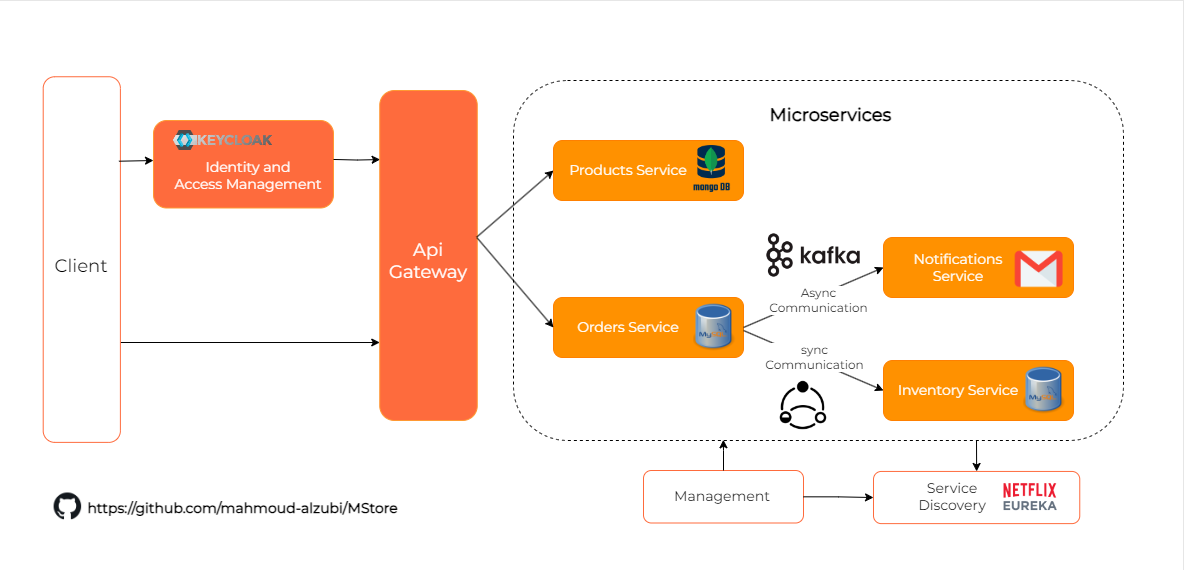

The diagram above was exported from draw.io. Its source (the exported page's mxGraphModel, read from the mxfile embedded in the PNG):
<mxGraphModel dx="2220" dy="1068" grid="1" gridSize="10" guides="1" tooltips="1" connect="1" arrows="1" fold="1" page="1" pageScale="1" pageWidth="2336" pageHeight="1654" math="0" shadow="0">
  <root>
    <mxCell id="0" />
    <mxCell id="1" parent="0" />
    <mxCell id="2" value="" style="rounded=0;whiteSpace=wrap;html=1;fillColor=none;strokeColor=#E6E6E6;" vertex="1" parent="1">
      <mxGeometry x="160" y="80" width="1260" height="610" as="geometry" />
    </mxCell>
    <mxCell id="3" value="" style="rounded=1;whiteSpace=wrap;html=1;fillColor=none;dashed=1" vertex="1" parent="1">
      <mxGeometry x="750" y="160" width="610" height="360" as="geometry" />
    </mxCell>
    <mxCell id="4" style="edgeStyle=orthogonalEdgeStyle;rounded=0;orthogonalLoop=1;jettySize=auto;html=1;entryX=0;entryY=0.5;entryDx=0;entryDy=0;" edge="1" target="36" parent="1">
      <mxGeometry relative="1" as="geometry">
        <mxPoint x="1213" y="520" as="sourcePoint" />
      </mxGeometry>
    </mxCell>
    <mxCell id="5" style="edgeStyle=orthogonalEdgeStyle;rounded=0;orthogonalLoop=1;jettySize=auto;html=1;entryX=0.483;entryY=0.983;entryDx=0;entryDy=0;entryPerimeter=0;" edge="1" parent="1">
      <mxGeometry relative="1" as="geometry">
        <mxPoint x="355.215" y="421.9973859764988" as="sourcePoint" />
        <mxPoint x="616.2475000000003" y="422.0099999999999" as="targetPoint" />
      </mxGeometry>
    </mxCell>
    <mxCell id="6" value="" style="rounded=1;whiteSpace=wrap;html=1;rotation=90;fillColor=#FFFFFF;strokeColor=#FE6B3D;" vertex="1" parent="1">
      <mxGeometry x="135.48" y="300.48" width="365.63" height="77.18" as="geometry" />
    </mxCell>
    <mxCell id="7" value="&lt;font style=&quot;font-size: 18px;&quot;&gt;&lt;font data-font-src=&quot;https://fonts.googleapis.com/css?family=Montserrat&quot; face=&quot;Montserrat&quot;&gt;&lt;br&gt;&lt;span style=&quot;border-color: var(--border-color); color: rgb(0, 0, 0); font-style: normal; font-variant-ligatures: normal; font-variant-caps: normal; letter-spacing: normal; orphans: 2; text-align: center; text-indent: 0px; text-transform: none; widows: 2; word-spacing: 0px; -webkit-text-stroke-width: 0px; background-color: rgb(255, 255, 255); text-decoration-thickness: initial; text-decoration-style: initial; text-decoration-color: initial;&quot;&gt;Client&lt;/span&gt;&lt;/font&gt;&lt;br&gt;&lt;/font&gt;" style="text;html=1;strokeColor=none;fillColor=none;align=center;verticalAlign=middle;whiteSpace=wrap;rounded=0;" vertex="1" parent="1">
      <mxGeometry x="288.3" y="320" width="60" height="30" as="geometry" />
    </mxCell>
    <mxCell id="8" value="" style="group" vertex="1" connectable="0" parent="1">
      <mxGeometry x="390" y="200" width="180" height="87.5" as="geometry" />
    </mxCell>
    <mxCell id="9" value="" style="rounded=1;whiteSpace=wrap;html=1;rotation=-180;fillColor=#FE6B3D;strokeColor=#FF9933;" vertex="1" parent="8">
      <mxGeometry width="180" height="87.5" as="geometry" />
    </mxCell>
    <mxCell id="10" value="&lt;font style=&quot;font-size: 14px;&quot; data-font-src=&quot;https://fonts.googleapis.com/css?family=Montserrat&quot; face=&quot;Montserrat&quot;&gt;Identity and &lt;br&gt;Access Management&lt;/font&gt;" style="text;html=1;strokeColor=none;fillColor=none;align=center;verticalAlign=middle;whiteSpace=wrap;rounded=0;fontColor=#FFF;" vertex="1" parent="8">
      <mxGeometry x="20" y="40" width="150" height="30" as="geometry" />
    </mxCell>
    <mxCell id="11" value="" style="shape=image;verticalLabelPosition=bottom;labelBackgroundColor=default;verticalAlign=top;aspect=fixed;imageAspect=0;image=https://www.keycloak.org/resources/images/keycloak_logo_200px.svg;" vertex="1" parent="8">
      <mxGeometry x="20" y="10" width="98.95" height="20" as="geometry" />
    </mxCell>
    <mxCell id="12" value="" style="endArrow=classic;html=1;rounded=0;exitX=0.231;exitY=0.019;exitDx=0;exitDy=0;exitPerimeter=0;" edge="1" source="6" parent="1">
      <mxGeometry width="50" height="50" relative="1" as="geometry">
        <mxPoint x="910" y="500" as="sourcePoint" />
        <mxPoint x="390" y="240" as="targetPoint" />
      </mxGeometry>
    </mxCell>
    <mxCell id="13" value="" style="group" vertex="1" connectable="0" parent="1">
      <mxGeometry x="616.25" y="170" width="97.5" height="330" as="geometry" />
    </mxCell>
    <mxCell id="14" value="" style="rounded=1;whiteSpace=wrap;html=1;rotation=90;fillColor=#FE6B3D;strokeColor=#FF9933;" vertex="1" parent="13">
      <mxGeometry x="-116.25" y="116.25" width="330" height="97.5" as="geometry" />
    </mxCell>
    <mxCell id="15" value="&lt;font data-font-src=&quot;https://fonts.googleapis.com/css?family=Montserrat&quot; face=&quot;Montserrat&quot; style=&quot;font-size: 18px;&quot;&gt;Api&lt;br&gt;Gateway&lt;/font&gt;" style="text;html=1;strokeColor=none;fillColor=none;align=center;verticalAlign=middle;whiteSpace=wrap;rounded=0;fontColor=#FFF;" vertex="1" parent="13">
      <mxGeometry x="18.75" y="156.25" width="60" height="30" as="geometry" />
    </mxCell>
    <mxCell id="16" style="edgeStyle=orthogonalEdgeStyle;rounded=0;orthogonalLoop=1;jettySize=auto;html=1;entryX=0.182;entryY=0.996;entryDx=0;entryDy=0;entryPerimeter=0;exitX=0;exitY=0.556;exitDx=0;exitDy=0;exitPerimeter=0;" edge="1" parent="1">
      <mxGeometry relative="1" as="geometry">
        <mxPoint x="570" y="238.97000000000003" as="sourcePoint" />
        <mxPoint x="616.6399999999999" y="239.06000000000006" as="targetPoint" />
      </mxGeometry>
    </mxCell>
    <mxCell id="17" value="&lt;font style=&quot;font-size: 18px;&quot; data-font-src=&quot;https://fonts.googleapis.com/css?family=Montserrat&quot; face=&quot;Montserrat&quot;&gt;&lt;b&gt;Microservices&lt;/b&gt;&lt;/font&gt;" style="text;html=1;strokeColor=none;fillColor=none;align=center;verticalAlign=middle;whiteSpace=wrap;rounded=0;" vertex="1" parent="1">
      <mxGeometry x="980" y="180" width="175" height="30" as="geometry" />
    </mxCell>
    <mxCell id="18" value="" style="rounded=1;whiteSpace=wrap;html=1;fillColor=#FF9100;strokeColor=#FF8000;" vertex="1" parent="1">
      <mxGeometry x="790" y="377" width="190" height="60" as="geometry" />
    </mxCell>
    <mxCell id="19" value="&lt;font style=&quot;font-size: 14px;&quot; data-font-src=&quot;https://fonts.googleapis.com/css?family=Montserrat&quot; face=&quot;Montserrat&quot;&gt;Orders Service&lt;/font&gt;" style="text;html=1;strokeColor=none;fillColor=none;align=center;verticalAlign=middle;whiteSpace=wrap;rounded=0;fontColor=#FFF;" vertex="1" parent="1">
      <mxGeometry x="800" y="392" width="130" height="30" as="geometry" />
    </mxCell>
    <mxCell id="20" value="" style="shape=image;verticalLabelPosition=bottom;labelBackgroundColor=default;verticalAlign=top;aspect=fixed;imageAspect=0;image=https://upload.wikimedia.org/wikipedia/commons/thumb/b/b2/Database-mysql.svg/424px-Database-mysql.svg.png;" vertex="1" parent="1">
      <mxGeometry x="930" y="376.38" width="42.4" height="60" as="geometry" />
    </mxCell>
    <mxCell id="21" value="" style="endArrow=classic;html=1;rounded=0;exitX=1;exitY=0.5;exitDx=0;exitDy=0;entryX=0;entryY=0.5;entryDx=0;entryDy=0;" edge="1" source="18" target="26" parent="1">
      <mxGeometry width="50" height="50" relative="1" as="geometry">
        <mxPoint x="740" y="370" as="sourcePoint" />
        <mxPoint x="790" y="320" as="targetPoint" />
      </mxGeometry>
    </mxCell>
    <mxCell id="22" value="&lt;font data-font-src=&quot;https://fonts.googleapis.com/css?family=Montserrat&quot; face=&quot;Montserrat&quot; style=&quot;font-size: 12px;&quot;&gt;Async &lt;br&gt;Communication&lt;/font&gt;" style="edgeLabel;html=1;align=center;verticalAlign=middle;resizable=0;points=[];" vertex="1" connectable="0" parent="21">
      <mxGeometry x="-0.2942" y="-1" relative="1" as="geometry">
        <mxPoint x="24" y="-7" as="offset" />
      </mxGeometry>
    </mxCell>
    <mxCell id="23" value="" style="endArrow=classic;html=1;rounded=0;exitX=1;exitY=0.5;exitDx=0;exitDy=0;entryX=0;entryY=0.5;entryDx=0;entryDy=0;" edge="1" target="30" parent="1">
      <mxGeometry width="50" height="50" relative="1" as="geometry">
        <mxPoint x="980" y="410" as="sourcePoint" />
        <mxPoint x="1160" y="370" as="targetPoint" />
      </mxGeometry>
    </mxCell>
    <mxCell id="24" value="&lt;font data-font-src=&quot;https://fonts.googleapis.com/css?family=Montserrat&quot; face=&quot;Montserrat&quot; style=&quot;font-size: 12px;&quot;&gt;sync &lt;br&gt;Communication&lt;/font&gt;" style="edgeLabel;html=1;align=center;verticalAlign=middle;resizable=0;points=[];" vertex="1" connectable="0" parent="23">
      <mxGeometry x="-0.2942" y="-1" relative="1" as="geometry">
        <mxPoint x="21" y="4" as="offset" />
      </mxGeometry>
    </mxCell>
    <mxCell id="25" value="" style="group" vertex="1" connectable="0" parent="1">
      <mxGeometry x="1120" y="317" width="190" height="60" as="geometry" />
    </mxCell>
    <mxCell id="26" value="" style="rounded=1;whiteSpace=wrap;html=1;fillColor=#FF9100;strokeColor=#FF8000;" vertex="1" parent="25">
      <mxGeometry width="190" height="60" as="geometry" />
    </mxCell>
    <mxCell id="27" value="&lt;font style=&quot;font-size: 14px;&quot; data-font-src=&quot;https://fonts.googleapis.com/css?family=Montserrat&quot; face=&quot;Montserrat&quot;&gt;Notifications Service&lt;/font&gt;" style="text;html=1;strokeColor=none;fillColor=none;align=center;verticalAlign=middle;whiteSpace=wrap;rounded=0;fontColor=#FFF;" vertex="1" parent="25">
      <mxGeometry x="10" y="15" width="130" height="30" as="geometry" />
    </mxCell>
    <mxCell id="28" value="" style="shape=image;verticalLabelPosition=bottom;labelBackgroundColor=default;verticalAlign=top;aspect=fixed;imageAspect=0;image=https://cdn4.iconfinder.com/data/icons/social-media-logos-6/512/112-gmail_email_mail-512.png;" vertex="1" parent="25">
      <mxGeometry x="130" y="6.25" width="51.25" height="51.25" as="geometry" />
    </mxCell>
    <mxCell id="29" value="" style="group" vertex="1" connectable="0" parent="1">
      <mxGeometry x="1120" y="439.38" width="190" height="60.620000000000005" as="geometry" />
    </mxCell>
    <mxCell id="30" value="" style="rounded=1;whiteSpace=wrap;html=1;fillColor=#FF9100;strokeColor=#FF8000;" vertex="1" parent="29">
      <mxGeometry y="0.6200000000000045" width="190" height="60" as="geometry" />
    </mxCell>
    <mxCell id="31" value="&lt;font style=&quot;font-size: 14px;&quot; data-font-src=&quot;https://fonts.googleapis.com/css?family=Montserrat&quot; face=&quot;Montserrat&quot;&gt;Inventory Service&lt;/font&gt;" style="text;html=1;strokeColor=none;fillColor=none;align=center;verticalAlign=middle;whiteSpace=wrap;rounded=0;fontColor=#FFF;" vertex="1" parent="29">
      <mxGeometry x="10" y="15.620000000000005" width="130" height="30" as="geometry" />
    </mxCell>
    <mxCell id="32" value="" style="shape=image;verticalLabelPosition=bottom;labelBackgroundColor=default;verticalAlign=top;aspect=fixed;imageAspect=0;image=https://upload.wikimedia.org/wikipedia/commons/thumb/b/b2/Database-mysql.svg/424px-Database-mysql.svg.png;" vertex="1" parent="29">
      <mxGeometry x="140" width="42.4" height="60" as="geometry" />
    </mxCell>
    <mxCell id="33" value="" style="shape=image;verticalLabelPosition=bottom;labelBackgroundColor=default;verticalAlign=top;aspect=fixed;imageAspect=0;image=https://upload.wikimedia.org/wikipedia/commons/thumb/5/53/Apache_kafka_wordtype.svg/2560px-Apache_kafka_wordtype.svg.png;" vertex="1" parent="1">
      <mxGeometry x="1000" y="310" width="100" height="50" as="geometry" />
    </mxCell>
    <mxCell id="34" value="" style="shape=image;verticalLabelPosition=bottom;labelBackgroundColor=default;verticalAlign=top;aspect=fixed;imageAspect=0;image=https://files.readme.io/8701241-small-Resilience4j.png;" vertex="1" parent="1">
      <mxGeometry x="1015" y="460" width="50" height="50" as="geometry" />
    </mxCell>
    <mxCell id="35" value="" style="group" vertex="1" connectable="0" parent="1">
      <mxGeometry x="1120" y="550" width="190.99" height="131.32" as="geometry" />
    </mxCell>
    <mxCell id="36" value="" style="rounded=1;whiteSpace=wrap;html=1;rotation=90;fillColor=#FFFFFF;strokeColor=#FE6B3D;" vertex="1" parent="35">
      <mxGeometry x="67.06" y="-76.09" width="52.16" height="206.25" as="geometry" />
    </mxCell>
    <mxCell id="37" value="&lt;font style=&quot;font-size: 14px;&quot; data-font-src=&quot;https://fonts.googleapis.com/css?family=Montserrat&quot; face=&quot;Montserrat&quot;&gt;Service Discovery&lt;/font&gt;" style="text;html=1;strokeColor=none;fillColor=none;align=center;verticalAlign=middle;whiteSpace=wrap;rounded=0;" vertex="1" parent="35">
      <mxGeometry x="21.323749999999905" y="10.870000000000005" width="96.25" height="30" as="geometry" />
    </mxCell>
    <mxCell id="38" value="" style="shape=image;verticalLabelPosition=bottom;labelBackgroundColor=default;verticalAlign=top;aspect=fixed;imageAspect=0;image=https://user-images.githubusercontent.com/27962005/35682934-68b84abe-0730-11e8-926d-66ae93aa4b1d.png;" vertex="1" parent="35">
      <mxGeometry x="120" y="7.87" width="53.99" height="40" as="geometry" />
    </mxCell>
    <mxCell id="39" value="" style="group" vertex="1" connectable="0" parent="1">
      <mxGeometry x="880" y="550" width="160" height="52.5" as="geometry" />
    </mxCell>
    <mxCell id="40" value="" style="rounded=1;whiteSpace=wrap;html=1;rotation=90;fillColor=#FFFFFF;strokeColor=#FE6B3D;" vertex="1" parent="39">
      <mxGeometry x="53.75" y="-53.75" width="52.5" height="160" as="geometry" />
    </mxCell>
    <mxCell id="41" value="&lt;font style=&quot;font-size: 14px;&quot; data-font-src=&quot;https://fonts.googleapis.com/css?family=Montserrat&quot; face=&quot;Montserrat&quot;&gt;Management&lt;/font&gt;" style="text;html=1;strokeColor=none;fillColor=none;align=center;verticalAlign=middle;whiteSpace=wrap;rounded=0;" vertex="1" parent="39">
      <mxGeometry x="24.36999999999989" y="10.870000000000005" width="110" height="30" as="geometry" />
    </mxCell>
    <mxCell id="42" style="edgeStyle=orthogonalEdgeStyle;rounded=0;orthogonalLoop=1;jettySize=auto;html=1;entryX=0.344;entryY=0.998;entryDx=0;entryDy=0;entryPerimeter=0;" edge="1" source="40" target="3" parent="1">
      <mxGeometry relative="1" as="geometry" />
    </mxCell>
    <mxCell id="43" value="&lt;font style=&quot;font-size: 14px;&quot; data-font-src=&quot;https://fonts.googleapis.com/css?family=Montserrat&quot; face=&quot;Montserrat&quot;&gt;&lt;b&gt;https://github.com/mahmoud-alzubi/MStore&lt;/b&gt;&lt;/font&gt;" style="text;html=1;strokeColor=none;fillColor=none;align=center;verticalAlign=middle;whiteSpace=wrap;rounded=0;" vertex="1" parent="1">
      <mxGeometry x="318.13" y="572.5" width="322.5" height="30" as="geometry" />
    </mxCell>
    <mxCell id="44" value="" style="shape=image;verticalLabelPosition=bottom;labelBackgroundColor=default;verticalAlign=top;aspect=fixed;imageAspect=0;image=https://upload.wikimedia.org/wikipedia/commons/thumb/9/91/Octicons-mark-github.svg/2048px-Octicons-mark-github.svg.png;" vertex="1" parent="1">
      <mxGeometry x="290.63" y="572.5" width="27.5" height="27.5" as="geometry" />
    </mxCell>
    <mxCell id="45" value="" style="endArrow=classic;html=1;rounded=0;entryX=0;entryY=0.5;entryDx=0;entryDy=0;exitX=0.445;exitY=0.008;exitDx=0;exitDy=0;exitPerimeter=0;" edge="1" source="14" target="49" parent="1">
      <mxGeometry width="50" height="50" relative="1" as="geometry">
        <mxPoint x="640" y="360" as="sourcePoint" />
        <mxPoint x="690" y="310" as="targetPoint" />
      </mxGeometry>
    </mxCell>
    <mxCell id="46" value="" style="endArrow=classic;html=1;rounded=0;entryX=0;entryY=0.5;entryDx=0;entryDy=0;exitX=0.447;exitY=0;exitDx=0;exitDy=0;exitPerimeter=0;" edge="1" source="14" target="18" parent="1">
      <mxGeometry width="50" height="50" relative="1" as="geometry">
        <mxPoint x="723" y="327" as="sourcePoint" />
        <mxPoint x="800" y="280" as="targetPoint" />
      </mxGeometry>
    </mxCell>
    <mxCell id="47" style="edgeStyle=orthogonalEdgeStyle;rounded=0;orthogonalLoop=1;jettySize=auto;html=1;entryX=0.5;entryY=1;entryDx=0;entryDy=0;" edge="1" source="40" target="36" parent="1">
      <mxGeometry relative="1" as="geometry" />
    </mxCell>
    <mxCell id="48" value="" style="group" vertex="1" connectable="0" parent="1">
      <mxGeometry x="790" y="220" width="190" height="60" as="geometry" />
    </mxCell>
    <mxCell id="49" value="" style="rounded=1;whiteSpace=wrap;html=1;fillColor=#FF9100;strokeColor=#FF8000;" vertex="1" parent="48">
      <mxGeometry width="190" height="60" as="geometry" />
    </mxCell>
    <mxCell id="50" value="&lt;font style=&quot;font-size: 14px;&quot; data-font-src=&quot;https://fonts.googleapis.com/css?family=Montserrat&quot; face=&quot;Montserrat&quot;&gt;Products Service&lt;/font&gt;" style="text;html=1;strokeColor=none;fillColor=none;align=center;verticalAlign=middle;whiteSpace=wrap;rounded=0;fontColor=#FFF;" vertex="1" parent="48">
      <mxGeometry x="10" y="15" width="130" height="30" as="geometry" />
    </mxCell>
    <mxCell id="51" value="" style="shape=image;verticalLabelPosition=bottom;labelBackgroundColor=default;verticalAlign=top;aspect=fixed;imageAspect=0;image=https://www.opc-router.de/wp-content/uploads/2021/03/mongodb_thumbnail.png;" vertex="1" parent="48">
      <mxGeometry x="140" y="5" width="37.17" height="50" as="geometry" />
    </mxCell>
  </root>
</mxGraphModel>